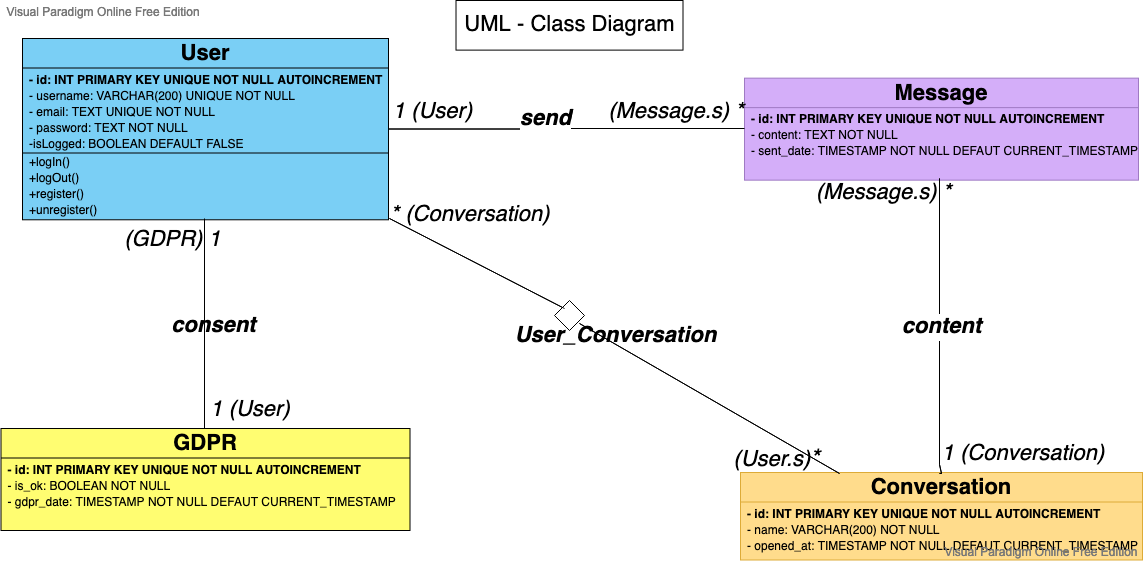

The diagram above was exported from draw.io. Its source (the exported page's mxGraphModel, read from the mxfile embedded in the PNG):
<mxGraphModel version="20210318" sfct="Cb0EARVc6rqLn7Il1OieF5mJjvMaoNkPxWG2Tt3zyHdfSBZpuhwKg4U9X8QsDY" diagramType="BlockDiagram" vpId="K_FfLj6AgdCcnwka" gridEnabled="false" gridColor="#d0d0d0" gridSize="10" guidesEnabled="true" textAutoFontSize="false" shapeCaptionAutoFontSize="false" fitTextToContent="false" pageVisible="true" page="1" fixedPaging="undefined" pageWidth="1169" pageHeight="827" connectionArrowsEnabled="true" connectionPointsEnabled="true" mathEnabled="false" shadowVisible="false" connectorAlwaysOnTop="true" collage="false">
  <root>
    <UserObject label="" modelVpId="0_FfLj6AgdCcnwkW" vpId="0_FfLj6AgdCcnwkX" id="0">
      <mxCell />
    </UserObject>
    <UserObject label="" modelVpId="M_FfLj6AgdCcnwkY" vpId="M_FfLj6AgdCcnwkZ" id="1">
      <mxCell parent="0" />
    </UserObject>
    <UserObject label="" vpId="CyELLj6AgdCcnwbf" modelVpId="CyELLj6AgdCcnwbg" id="2">
      <mxCell style="edgeStyle=orthogonalEdgeStyle;rounded=0;orthogonalLoop=1;html=1;exitX=0.5;exitY=1;exitDx=0;exitDy=0;entryX=0.5;entryY=0;entryDx=0;entryDy=0;endArrow=none;endFill=0;" edge="1" source="5" target="37" parent="1">
        <mxGeometry relative="1" as="geometry">
          <mxPoint x="-4441" y="-482" as="edgeLabelOffset" />
        </mxGeometry>
        <Array as="absPoints">
          <mxPoint x="-4441" y="-587" />
          <mxPoint x="-4441" y="-377" />
        </Array>
      </mxCell>
    </UserObject>
    <UserObject label="" vpId="CyELLj6AgdCcnwbb" modelVpId="CyELLj6AgdCcnwbc" id="3">
      <mxCell style="rounded=0;orthogonalLoop=1;html=1;entryX=0;entryY=0.5;entryDx=0;entryDy=0;endArrow=none;endFill=0;edgeStyle=orthogonalEdgeStyle;" edge="1" source="5" target="19" parent="1">
        <mxGeometry relative="1" as="geometry">
          <mxPoint x="-4077" y="-677" as="edgeLabelOffset" />
        </mxGeometry>
        <Array as="absPoints">
          <mxPoint x="-4257" y="-676" />
          <mxPoint x="-4079" y="-676" />
          <mxPoint x="-4079" y="-677" />
          <mxPoint x="-3901" y="-677" />
        </Array>
      </mxCell>
    </UserObject>
    <UserObject label="&lt;i&gt;send &lt;/i&gt;" vpId="CyELLj6AgdCcnwbd" modelVpId="CyELLj6AgdCcnwbe" id="4">
      <mxCell style="edgeLabel;html=1;align=center;verticalAlign=middle;resizable=0;points=[];fontStyle=3;fontSize=22;" vertex="1" connectable="0" parent="3">
        <mxGeometry x="0.0075" y="5" relative="1" as="geometry">
          <mxPoint x="-24.759999999999998" y="-6.469999999999999" as="offset" />
        </mxGeometry>
      </mxCell>
    </UserObject>
    <UserObject label="User" vpId="SyELLj6AgdCcnwbz" modelVpId="SyELLj6AgdCcnwb0" id="5">
      <attributes>
        <Attribute signature="- id: INT PRIMARY KEY UNIQUE NOT NULL AUTOINCREMENT" vpId="I_FfLj6AgdCcnwjg" modelVpId="I_FfLj6AgdCcnwjh" />
        <Attribute signature="- username: VARCHAR(200) UNIQUE NOT NULL" vpId="I_FfLj6AgdCcnwji" modelVpId="I_FfLj6AgdCcnwjj" />
        <Attribute signature="- email: TEXT UNIQUE NOT NULL" vpId="I_FfLj6AgdCcnwjk" modelVpId="I_FfLj6AgdCcnwjl" />
        <Attribute signature="- password: TEXT NOT NULL" vpId="I_FfLj6AgdCcnwjm" modelVpId="I_FfLj6AgdCcnwjn" />
        <Attribute signature="-isLogged: BOOLEAN DEFAULT FALSE" vpId="I_FfLj6AgdCcnwjo" modelVpId="I_FfLj6AgdCcnwjp" />
      </attributes>
      <operations>
        <Operation signature="+logIn()" vpId="o_FfLj6AgdCcnwjq" modelVpId="o_FfLj6AgdCcnwjr" />
        <Operation signature="+logOut()" vpId="o_FfLj6AgdCcnwjs" modelVpId="o_FfLj6AgdCcnwjt" />
        <Operation signature="+register()" vpId="o_FfLj6AgdCcnwju" modelVpId="o_FfLj6AgdCcnwjv" />
        <Operation signature="+unregister()" vpId="o_FfLj6AgdCcnwjw" modelVpId="o_FfLj6AgdCcnwjx" />
      </operations>
      <mxCell style="shape=0tMSS;fillColor=#7ACFF5;verticalAlign=top;spacingTop=-6;fontSize=22;" vertex="1" parent="1">
        <mxGeometry x="-4623" y="-767" width="366" height="181.2941032858456" as="geometry" />
      </mxCell>
    </UserObject>
    <UserObject label="Conversation" vpId="yyELLj6AgdCcnwcN" modelVpId="yyELLj6AgdCcnwcO" id="15">
      <attributes>
        <Attribute signature="- id: INT PRIMARY KEY UNIQUE NOT NULL AUTOINCREMENT" vpId="Y_FfLj6AgdCcnwj4" modelVpId="Y_FfLj6AgdCcnwj5" />
        <Attribute signature="- name: VARCHAR(200) NOT NULL" vpId="Y_FfLj6AgdCcnwj6" modelVpId="Y_FfLj6AgdCcnwj7" />
        <Attribute signature="- opened_at: TIMESTAMP NOT NULL DEFAUT CURRENT_TIMESTAMP" vpId="Y_FfLj6AgdCcnwj8" modelVpId="Y_FfLj6AgdCcnwj9" />
      </attributes>
      <mxCell style="shape=0tMSS;fillColor=#ffdc8c;verticalAlign=top;spacingTop=-6;fontSize=22;strokeColor=#ddab38;" vertex="1" parent="1">
        <mxGeometry x="-3905" y="-333" width="402" height="87.5" as="geometry" />
      </mxCell>
    </UserObject>
    <UserObject label="Message" vpId="yyELLj6AgdCcnwcb" modelVpId="yyELLj6AgdCcnwcc" id="19">
      <attributes>
        <Attribute signature="- id: INT PRIMARY KEY UNIQUE NOT NULL AUTOINCREMENT" vpId="Y_FfLj6AgdCcnwkE" modelVpId="Y_FfLj6AgdCcnwkF" />
        <Attribute vpId="Y_FfLj6AgdCcnwkG" modelVpId="Y_FfLj6AgdCcnwkH" signature="- content: TEXT NOT NULL" />
        <Attribute vpId="Y_FfLj6AgdCcnwkI" modelVpId="Y_FfLj6AgdCcnwkJ" signature="- sent_date: TIMESTAMP NOT NULL DEFAUT CURRENT_TIMESTAMP" />
      </attributes>
      <mxCell style="shape=0tMSS;fillColor=#d4aef9;verticalAlign=top;spacingTop=-6;fontStyle=0;fontSize=22;strokeColor=#9f7ac3;" vertex="1" parent="1">
        <mxGeometry x="-3901" y="-727.35" width="394" height="102" as="geometry" />
      </mxCell>
    </UserObject>
    <UserObject label="&lt;font style=&quot;font-size: 22px&quot;&gt;1 (User)&lt;/font&gt;" vpId="yyELLj6AgdCcnwcj" modelVpId="yyELLj6AgdCcnwck" id="23">
      <mxCell style="text;html=1;align=center;verticalAlign=middle;resizable=1;points=[];fontSize=22;fontStyle=2;whiteSpace=wrap;" vertex="1" parent="1">
        <mxGeometry x="-4266" y="-721.49" width="107" height="55.99" as="geometry" />
      </mxCell>
    </UserObject>
    <UserObject label="&lt;font style=&quot;font-size: 22px&quot;&gt;(Message.s) *&lt;/font&gt;" vpId="yyELLj6AgdCcnwcl" modelVpId="yyELLj6AgdCcnwcm" id="24">
      <mxCell style="text;html=1;align=center;verticalAlign=middle;resizable=1;points=[];fontStyle=2;whiteSpace=wrap;fontSize=22;" vertex="1" parent="1">
        <mxGeometry x="-4045" y="-714" width="152" height="41" as="geometry" />
      </mxCell>
    </UserObject>
    <UserObject label="&lt;font style=&quot;font-size: 22px&quot;&gt;(Message.s) *&lt;/font&gt;" vpId="yyELLj6AgdCcnwcn" modelVpId="yyELLj6AgdCcnwco" id="25">
      <mxCell style="text;html=1;align=center;verticalAlign=middle;resizable=1;points=[];fontStyle=2;whiteSpace=wrap;fontSize=22;" vertex="1" parent="1">
        <mxGeometry x="-3857" y="-625.35" width="190.85" height="25.71" as="geometry" />
      </mxCell>
    </UserObject>
    <UserObject label="&lt;font style=&quot;font-size: 22px;&quot;&gt;1 (Conversation)&lt;br style=&quot;font-size: 22px;&quot;&gt;&lt;/font&gt;" vpId="yyELLj6AgdCcnwcp" modelVpId="yyELLj6AgdCcnwcq" id="26">
      <mxCell style="text;html=1;align=center;verticalAlign=middle;resizable=1;points=[];fontStyle=2;whiteSpace=wrap;fontSize=22;" vertex="1" parent="1">
        <mxGeometry x="-3729" y="-369" width="214" height="36" as="geometry" />
      </mxCell>
    </UserObject>
    <UserObject label="" vpId="KyELLj6AgdCcnwcr" modelVpId="KyELLj6AgdCcnwcs" id="27">
      <mxCell style="edgeStyle=orthogonalEdgeStyle;rounded=0;orthogonalLoop=1;html=1;entryX=0.5;entryY=0;entryDx=0;entryDy=0;endArrow=none;endFill=0;exitX=0.5;exitY=1;exitDx=0;exitDy=0;" edge="1" source="19" target="15" parent="1">
        <mxGeometry relative="1" as="geometry">
          <mxPoint x="-3706" y="-477" as="edgeLabelOffset" />
          <mxPoint x="-3683.25" y="-528.5300000000001" as="sourcePoint" />
          <mxPoint x="-3892.426470588235" y="-246.29470588235293" as="targetPoint" />
          <Array as="points">
            <mxPoint x="-3704" y="-341" />
          </Array>
        </mxGeometry>
        <Array as="absPoints">
          <mxPoint x="-3706" y="-627" />
          <mxPoint x="-3706" y="-341" />
          <mxPoint x="-3704" y="-332" />
          <mxPoint x="-3706" y="-332" />
        </Array>
      </mxCell>
    </UserObject>
    <UserObject label="&lt;i&gt;&lt;b&gt;content&lt;/b&gt;&lt;/i&gt;" vpId="KyELLj6AgdCcnwct" modelVpId="KyELLj6AgdCcnwcu" id="28">
      <mxCell style="edgeLabel;html=1;align=center;verticalAlign=middle;resizable=0;points=[];fontSize=22;fontStyle=3;" vertex="1" connectable="0" parent="27">
        <mxGeometry x="0.5077" y="-90" relative="1" as="geometry">
          <mxPoint x="89.71" y="-79" as="offset" />
        </mxGeometry>
      </mxCell>
    </UserObject>
    <UserObject label="User_Conversation" vpId="KyELLj6AgdCcnwcv" modelVpId="KyELLj6AgdCcnwcw" id="29">
      <mxCell style="edgeLabel;html=1;align=center;verticalAlign=middle;resizable=0;points=[];fontSize=22;fontStyle=3;" vertex="1" connectable="0" parent="1">
        <mxGeometry x="-4045" y="-466" as="geometry">
          <mxPoint x="12" y="-6" as="offset" />
        </mxGeometry>
      </mxCell>
    </UserObject>
    <UserObject label="&lt;font style=&quot;font-size: 22px&quot;&gt;(GDPR) 1&lt;br&gt;&lt;/font&gt;" vpId="KyELLj6AgdCcnwcx" modelVpId="KyELLj6AgdCcnwcy" id="30">
      <mxCell style="text;html=1;align=center;verticalAlign=middle;resizable=1;points=[];fontStyle=2;whiteSpace=wrap;fontSize=22;" vertex="1" parent="1">
        <mxGeometry x="-4589" y="-585.71" width="233" height="41" as="geometry" />
      </mxCell>
    </UserObject>
    <UserObject label="&lt;font style=&quot;font-size: 24px&quot;&gt;&lt;font style=&quot;font-size: 22px&quot;&gt;(User.s)&lt;/font&gt;*&lt;/font&gt;" vpId="KyELLj6AgdCcnwcz" modelVpId="KyELLj6AgdCcnwc0" id="31">
      <mxCell style="text;html=1;align=center;verticalAlign=middle;resizable=1;points=[];fontStyle=2;whiteSpace=wrap;fontSize=24;" vertex="1" parent="1">
        <mxGeometry x="-3923.02" y="-359" width="109" height="26" as="geometry" />
      </mxCell>
    </UserObject>
    <UserObject label="" vpId="KyELLj6AgdCcnwc1" modelVpId="KyELLj6AgdCcnwc2" id="32">
      <mxCell style="endArrow=none;html=1;freeEdge=1;fontSize=22;entryX=1;entryY=1;entryDx=0;entryDy=0;exitX=0.25;exitY=0;exitDx=0;exitDy=0;" edge="1" source="15" target="36" parent="1">
        <mxGeometry width="50" height="50" relative="1" as="geometry">
          <mxPoint x="-4208" y="-381" as="sourcePoint" />
          <mxPoint x="-4158" y="-431" as="targetPoint" />
          <mxPoint x="-3936" y="-407" as="edgeLabelOffset" />
        </mxGeometry>
        <Array as="absPoints">
          <mxPoint x="-3806" y="-332" />
          <mxPoint x="-4066" y="-482" />
        </Array>
      </mxCell>
    </UserObject>
    <UserObject label="" vpId="KyELLj6AgdCcnwc3" modelVpId="KyELLj6AgdCcnwc4" id="33">
      <mxCell style="endArrow=none;html=1;freeEdge=1;fontSize=22;entryX=1;entryY=1;entryDx=0;entryDy=0;exitX=0;exitY=0;exitDx=0;exitDy=0;" edge="1" source="36" target="5" parent="1">
        <mxGeometry width="50" height="50" relative="1" as="geometry">
          <mxPoint x="-4208" y="-381" as="sourcePoint" />
          <mxPoint x="-4158" y="-431" as="targetPoint" />
          <mxPoint x="-4170" y="-543" as="edgeLabelOffset" />
        </mxGeometry>
        <Array as="absPoints">
          <mxPoint x="-4081" y="-497" />
          <mxPoint x="-4256" y="-587" />
        </Array>
      </mxCell>
    </UserObject>
    <UserObject label="" vpId="KyELLj6AgdCcnwc5" modelVpId="KyELLj6AgdCcnwc6" id="34">
      <mxCell style="rounded=0;whiteSpace=wrap;html=1;" vertex="1" parent="1">
        <mxGeometry x="-4189.49" y="-805" width="226.99" height="49.61" as="geometry" />
      </mxCell>
    </UserObject>
    <UserObject label="UML - Class Diagram" vpId="KyELLj6AgdCcnwc7" modelVpId="KyELLj6AgdCcnwc8" id="35">
      <mxCell style="text;html=1;strokeColor=none;fillColor=none;align=center;verticalAlign=middle;whiteSpace=wrap;rounded=0;fillParent=1;fontSize=22;fontStyle=0;" vertex="1" parent="34">
        <mxGeometry width="226.99" height="49.61" as="geometry" />
      </mxCell>
    </UserObject>
    <UserObject label="" vpId="ayELLj6AgdCcnwex" modelVpId="ayELLj6AgdCcnwey" id="36">
      <mxCell style="rhombus;whiteSpace=wrap;html=1;fontSize=22;" vertex="1" parent="1">
        <mxGeometry x="-4091" y="-505" width="30" height="30" as="geometry" />
      </mxCell>
    </UserObject>
    <UserObject label="GDPR" vpId="ayELLj6AgdCcnwe5" modelVpId="ayELLj6AgdCcnwe6" id="37">
      <attributes>
        <Attribute signature="- id: INT PRIMARY KEY UNIQUE NOT NULL AUTOINCREMENT" vpId="4_FfLj6AgdCcnwkQ" modelVpId="4_FfLj6AgdCcnwkR" />
        <Attribute vpId="4_FfLj6AgdCcnwkS" modelVpId="4_FfLj6AgdCcnwkT" signature="- is_ok: BOOLEAN NOT NULL" />
        <Attribute vpId="4_FfLj6AgdCcnwkU" modelVpId="4_FfLj6AgdCcnwkV" signature="- gdpr_date: TIMESTAMP NOT NULL DEFAUT CURRENT_TIMESTAMP" />
      </attributes>
      <mxCell style="shape=0tMSS;fillColor=#fffd71;verticalAlign=top;spacingTop=-6;fontStyle=0;fontSize=22;strokeColor=#000000;" vertex="1" parent="1">
        <mxGeometry x="-4644.5" y="-377" width="409" height="102" as="geometry" />
      </mxCell>
    </UserObject>
    <UserObject label="&lt;font style=&quot;font-size: 22px&quot;&gt;1 (User)&lt;br style=&quot;font-size: 22px&quot;&gt;&lt;/font&gt;" vpId="cNQvLj6AgdCcnwiS" modelUuid="b63ff8c9-ba48-44b3-af47-c9bbb9f99e67" modelVpId="cNQvLj6AgdCcnwiT" id="41">
      <mxCell style="text;html=1;align=center;verticalAlign=middle;resizable=1;points=[];fontStyle=2;whiteSpace=wrap;fontSize=22;" vertex="1" parent="1">
        <mxGeometry x="-4501.824285714285" y="-412.99714285714265" width="214" height="36" as="geometry" />
      </mxCell>
    </UserObject>
    <UserObject label="&lt;font style=&quot;font-size: 22px&quot;&gt;* (Conversation)&lt;br style=&quot;font-size: 22px&quot;&gt;&lt;/font&gt;" vpId="2ZEfLj6AgdCcnwi4" modelUuid="36b0ffb2-ee23-4073-92d0-06dee6c5047e" modelVpId="2ZEfLj6AgdCcnwi5" id="42">
      <mxCell style="text;html=1;align=center;verticalAlign=middle;resizable=1;points=[];fontStyle=2;whiteSpace=wrap;fontSize=22;" vertex="1" parent="1">
        <mxGeometry x="-4281.74" y="-608.0011764705882" width="214" height="36" as="geometry" />
      </mxCell>
    </UserObject>
    <UserObject label="consent" vpId="mE0vLj6AgdCcnwif" modelUuid="06c40f63-5cf2-40bb-ae81-641f5fd52339" modelVpId="mE0vLj6AgdCcnwig" id="43">
      <mxCell style="edgeLabel;html=1;align=center;verticalAlign=middle;resizable=0;points=[];fontSize=22;fontStyle=3;" vertex="1" connectable="0" parent="1">
        <mxGeometry x="-4446.995714285714" y="-475.00142857142845" as="geometry">
          <mxPoint x="12" y="-6" as="offset" />
        </mxGeometry>
      </mxCell>
    </UserObject>
  </root>
  <PaletteTabs>
    <Item tab="palette-tab-shapes" />
  </PaletteTabs>
  <PaletteIds>
    <Item id="BlockDiagram" />
  </PaletteIds>
</mxGraphModel>